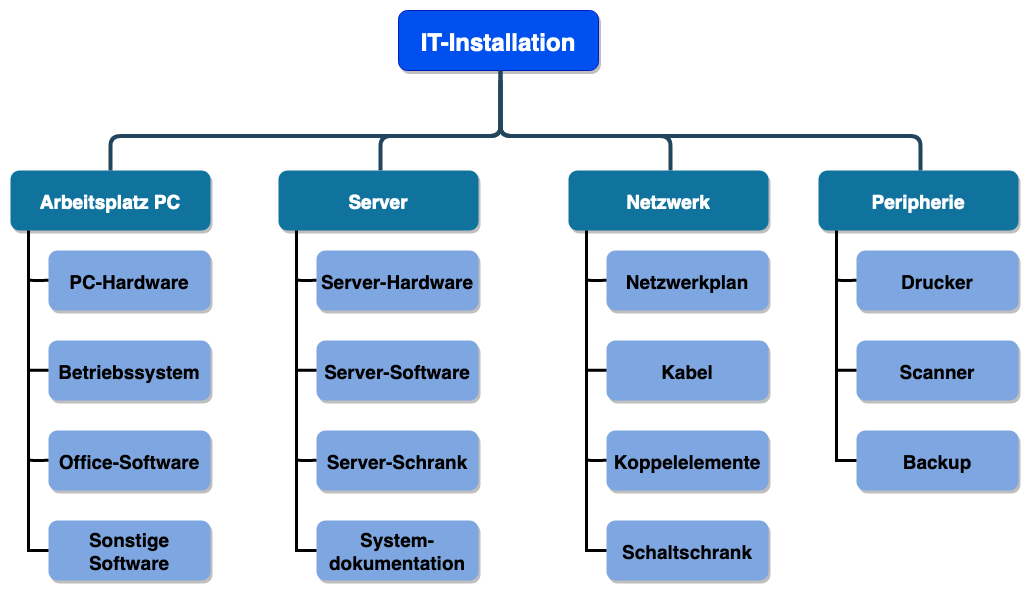

The diagram above was exported from draw.io. Its source (the exported page's mxGraphModel, read from the mxfile embedded in the PNG):
<mxGraphModel dx="1156" dy="662" grid="1" gridSize="10" guides="1" tooltips="1" connect="1" arrows="1" fold="1" page="1" pageScale="1.5" pageWidth="1169" pageHeight="827" background="none" math="0" shadow="0">
  <root>
    <mxCell id="0" />
    <mxCell id="1" parent="0" />
    <mxCell id="2" value="IT-Installation" style="rounded=1;fillColor=#0050ef;strokeColor=#001DBC;shadow=1;fontStyle=1;fontSize=24;fontColor=#ffffff;" parent="1" vertex="1">
      <mxGeometry x="670" y="430" width="200" height="60" as="geometry" />
    </mxCell>
    <mxCell id="8" value="Arbeitsplatz PC" style="rounded=1;fillColor=#10739E;strokeColor=none;shadow=1;gradientColor=none;fontStyle=1;fontColor=#FFFFFF;fontSize=19;" parent="1" vertex="1">
      <mxGeometry x="282" y="590" width="200" height="60" as="geometry" />
    </mxCell>
    <mxCell id="9" value="PC-Hardware" style="rounded=1;strokeColor=none;shadow=1;gradientColor=none;fontStyle=1;fontSize=19;fillColor=#7EA6E0;" parent="1" vertex="1">
      <mxGeometry x="320" y="670" width="162" height="60" as="geometry" />
    </mxCell>
    <mxCell id="10" value="Betriebssystem" style="rounded=1;strokeColor=none;shadow=1;gradientColor=none;fontStyle=1;fontSize=19;fillColor=#7EA6E0;" parent="1" vertex="1">
      <mxGeometry x="320" y="760" width="162" height="60" as="geometry" />
    </mxCell>
    <mxCell id="11" value="Office-Software" style="rounded=1;strokeColor=none;shadow=1;gradientColor=none;fontStyle=1;fontSize=19;fillColor=#7EA6E0;" parent="1" vertex="1">
      <mxGeometry x="320" y="850" width="162" height="60" as="geometry" />
    </mxCell>
    <mxCell id="12" value="Sonstige &#10;Software" style="rounded=1;strokeColor=none;shadow=1;gradientColor=none;fontStyle=1;fontSize=19;fillColor=#7EA6E0;" parent="1" vertex="1">
      <mxGeometry x="320" y="940" width="162" height="60" as="geometry" />
    </mxCell>
    <mxCell id="34" value="" style="edgeStyle=elbowEdgeStyle;elbow=vertical;strokeWidth=4;endArrow=none;endFill=0;fontStyle=1;strokeColor=#23445D;" parent="1" edge="1">
      <mxGeometry x="22" y="165.5" width="100" height="100" as="geometry">
        <mxPoint x="772" y="490" as="sourcePoint" />
        <mxPoint x="382" y="590" as="targetPoint" />
        <Array as="points">
          <mxPoint x="552" y="555.5" />
        </Array>
      </mxGeometry>
    </mxCell>
    <mxCell id="37" value="" style="edgeStyle=elbowEdgeStyle;elbow=vertical;strokeWidth=4;endArrow=none;endFill=0;fontStyle=1;strokeColor=#23445D;" parent="1" edge="1">
      <mxGeometry x="22" y="165.5" width="100" height="100" as="geometry">
        <mxPoint x="772" y="500" as="sourcePoint" />
        <mxPoint x="1192" y="590" as="targetPoint" />
        <Array as="points">
          <mxPoint x="972" y="555.5" />
        </Array>
      </mxGeometry>
    </mxCell>
    <mxCell id="54" value="" style="edgeStyle=elbowEdgeStyle;elbow=vertical;strokeWidth=4;endArrow=none;endFill=0;fontStyle=1;strokeColor=#23445D;" parent="1" edge="1">
      <mxGeometry x="22" y="165.5" width="100" height="100" as="geometry">
        <mxPoint x="772" y="500" as="sourcePoint" />
        <mxPoint x="652" y="590" as="targetPoint" />
        <Array as="points">
          <mxPoint x="652" y="555.5" />
        </Array>
      </mxGeometry>
    </mxCell>
    <mxCell id="55" value="" style="edgeStyle=elbowEdgeStyle;elbow=vertical;strokeWidth=4;endArrow=none;endFill=0;fontStyle=1;strokeColor=#23445D;" parent="1" edge="1">
      <mxGeometry x="22" y="165.5" width="100" height="100" as="geometry">
        <mxPoint x="772" y="490" as="sourcePoint" />
        <mxPoint x="942" y="590" as="targetPoint" />
        <Array as="points">
          <mxPoint x="942" y="555.5" />
        </Array>
      </mxGeometry>
    </mxCell>
    <mxCell id="7wUw3MSWlvChEDC8L4Uh-57" style="edgeStyle=orthogonalEdgeStyle;rounded=0;orthogonalLoop=1;jettySize=auto;html=1;strokeWidth=3;endArrow=none;endFill=0;entryX=0;entryY=0.5;entryDx=0;entryDy=0;" edge="1" parent="1" target="12">
      <mxGeometry relative="1" as="geometry">
        <mxPoint x="300" y="650" as="sourcePoint" />
        <mxPoint x="300" y="970.5" as="targetPoint" />
        <Array as="points">
          <mxPoint x="300" y="970.5" />
        </Array>
      </mxGeometry>
    </mxCell>
    <mxCell id="7wUw3MSWlvChEDC8L4Uh-61" style="edgeStyle=orthogonalEdgeStyle;rounded=0;orthogonalLoop=1;jettySize=auto;html=1;strokeWidth=3;endArrow=none;endFill=0;" edge="1" parent="1">
      <mxGeometry relative="1" as="geometry">
        <mxPoint x="300" y="879.8599999999999" as="sourcePoint" />
        <mxPoint x="320" y="879.8599999999999" as="targetPoint" />
        <Array as="points">
          <mxPoint x="310" y="879.86" />
          <mxPoint x="310" y="879.86" />
        </Array>
      </mxGeometry>
    </mxCell>
    <mxCell id="7wUw3MSWlvChEDC8L4Uh-62" style="edgeStyle=orthogonalEdgeStyle;rounded=0;orthogonalLoop=1;jettySize=auto;html=1;strokeWidth=3;endArrow=none;endFill=0;" edge="1" parent="1">
      <mxGeometry relative="1" as="geometry">
        <mxPoint x="300" y="789.8299999999999" as="sourcePoint" />
        <mxPoint x="320" y="789.8299999999999" as="targetPoint" />
        <Array as="points">
          <mxPoint x="310" y="789.83" />
          <mxPoint x="310" y="789.83" />
        </Array>
      </mxGeometry>
    </mxCell>
    <mxCell id="7wUw3MSWlvChEDC8L4Uh-63" style="edgeStyle=orthogonalEdgeStyle;rounded=0;orthogonalLoop=1;jettySize=auto;html=1;strokeWidth=3;endArrow=none;endFill=0;" edge="1" parent="1">
      <mxGeometry relative="1" as="geometry">
        <mxPoint x="300" y="699.8599999999999" as="sourcePoint" />
        <mxPoint x="320" y="699.8599999999999" as="targetPoint" />
        <Array as="points">
          <mxPoint x="310" y="699.86" />
          <mxPoint x="310" y="699.86" />
        </Array>
      </mxGeometry>
    </mxCell>
    <mxCell id="7wUw3MSWlvChEDC8L4Uh-65" value="Server" style="rounded=1;fillColor=#10739E;strokeColor=none;shadow=1;gradientColor=none;fontStyle=1;fontColor=#FFFFFF;fontSize=19;" vertex="1" parent="1">
      <mxGeometry x="550" y="590" width="200" height="60" as="geometry" />
    </mxCell>
    <mxCell id="7wUw3MSWlvChEDC8L4Uh-66" value="Server-Hardware" style="rounded=1;strokeColor=none;shadow=1;gradientColor=none;fontStyle=1;fontSize=19;fillColor=#7EA6E0;" vertex="1" parent="1">
      <mxGeometry x="588" y="670" width="162" height="60" as="geometry" />
    </mxCell>
    <mxCell id="7wUw3MSWlvChEDC8L4Uh-67" value="Server-Software" style="rounded=1;strokeColor=none;shadow=1;gradientColor=none;fontStyle=1;fontSize=19;fillColor=#7EA6E0;" vertex="1" parent="1">
      <mxGeometry x="588" y="760" width="162" height="60" as="geometry" />
    </mxCell>
    <mxCell id="7wUw3MSWlvChEDC8L4Uh-68" value="Server-Schrank" style="rounded=1;strokeColor=none;shadow=1;gradientColor=none;fontStyle=1;fontSize=19;fillColor=#7EA6E0;" vertex="1" parent="1">
      <mxGeometry x="588" y="850" width="162" height="60" as="geometry" />
    </mxCell>
    <mxCell id="7wUw3MSWlvChEDC8L4Uh-69" value="System-&#10;dokumentation" style="rounded=1;strokeColor=none;shadow=1;gradientColor=none;fontStyle=1;fontSize=19;fillColor=#7EA6E0;" vertex="1" parent="1">
      <mxGeometry x="588" y="940" width="162" height="60" as="geometry" />
    </mxCell>
    <mxCell id="7wUw3MSWlvChEDC8L4Uh-70" style="edgeStyle=orthogonalEdgeStyle;rounded=0;orthogonalLoop=1;jettySize=auto;html=1;strokeWidth=3;endArrow=none;endFill=0;entryX=0;entryY=0.5;entryDx=0;entryDy=0;" edge="1" target="7wUw3MSWlvChEDC8L4Uh-69" parent="1">
      <mxGeometry relative="1" as="geometry">
        <mxPoint x="568" y="650" as="sourcePoint" />
        <mxPoint x="568" y="970.5" as="targetPoint" />
        <Array as="points">
          <mxPoint x="568" y="970.5" />
        </Array>
      </mxGeometry>
    </mxCell>
    <mxCell id="7wUw3MSWlvChEDC8L4Uh-71" style="edgeStyle=orthogonalEdgeStyle;rounded=0;orthogonalLoop=1;jettySize=auto;html=1;strokeWidth=3;endArrow=none;endFill=0;" edge="1" parent="1">
      <mxGeometry relative="1" as="geometry">
        <mxPoint x="568" y="879.8599999999997" as="sourcePoint" />
        <mxPoint x="588" y="879.8599999999997" as="targetPoint" />
        <Array as="points">
          <mxPoint x="578" y="879.86" />
          <mxPoint x="578" y="879.86" />
        </Array>
      </mxGeometry>
    </mxCell>
    <mxCell id="7wUw3MSWlvChEDC8L4Uh-72" style="edgeStyle=orthogonalEdgeStyle;rounded=0;orthogonalLoop=1;jettySize=auto;html=1;strokeWidth=3;endArrow=none;endFill=0;" edge="1" parent="1">
      <mxGeometry relative="1" as="geometry">
        <mxPoint x="568" y="789.8299999999999" as="sourcePoint" />
        <mxPoint x="588" y="789.8299999999999" as="targetPoint" />
        <Array as="points">
          <mxPoint x="578" y="789.83" />
          <mxPoint x="578" y="789.83" />
        </Array>
      </mxGeometry>
    </mxCell>
    <mxCell id="7wUw3MSWlvChEDC8L4Uh-73" style="edgeStyle=orthogonalEdgeStyle;rounded=0;orthogonalLoop=1;jettySize=auto;html=1;strokeWidth=3;endArrow=none;endFill=0;" edge="1" parent="1">
      <mxGeometry relative="1" as="geometry">
        <mxPoint x="568" y="699.8599999999997" as="sourcePoint" />
        <mxPoint x="588" y="699.8599999999997" as="targetPoint" />
        <Array as="points">
          <mxPoint x="578" y="699.86" />
          <mxPoint x="578" y="699.86" />
        </Array>
      </mxGeometry>
    </mxCell>
    <mxCell id="7wUw3MSWlvChEDC8L4Uh-74" value="Netzwerk" style="rounded=1;fillColor=#10739E;strokeColor=none;shadow=1;gradientColor=none;fontStyle=1;fontColor=#FFFFFF;fontSize=19;" vertex="1" parent="1">
      <mxGeometry x="840" y="590" width="200" height="60" as="geometry" />
    </mxCell>
    <mxCell id="7wUw3MSWlvChEDC8L4Uh-75" value="Netzwerkplan" style="rounded=1;strokeColor=none;shadow=1;gradientColor=none;fontStyle=1;fontSize=19;fillColor=#7EA6E0;" vertex="1" parent="1">
      <mxGeometry x="878" y="670" width="162" height="60" as="geometry" />
    </mxCell>
    <mxCell id="7wUw3MSWlvChEDC8L4Uh-76" value="Kabel" style="rounded=1;strokeColor=none;shadow=1;gradientColor=none;fontStyle=1;fontSize=19;fillColor=#7EA6E0;" vertex="1" parent="1">
      <mxGeometry x="878" y="760" width="162" height="60" as="geometry" />
    </mxCell>
    <mxCell id="7wUw3MSWlvChEDC8L4Uh-77" value="Koppelelemente" style="rounded=1;strokeColor=none;shadow=1;gradientColor=none;fontStyle=1;fontSize=19;fillColor=#7EA6E0;" vertex="1" parent="1">
      <mxGeometry x="878" y="850" width="162" height="60" as="geometry" />
    </mxCell>
    <mxCell id="7wUw3MSWlvChEDC8L4Uh-78" value="Schaltschrank" style="rounded=1;strokeColor=none;shadow=1;gradientColor=none;fontStyle=1;fontSize=19;fillColor=#7EA6E0;" vertex="1" parent="1">
      <mxGeometry x="878" y="940" width="162" height="60" as="geometry" />
    </mxCell>
    <mxCell id="7wUw3MSWlvChEDC8L4Uh-79" style="edgeStyle=orthogonalEdgeStyle;rounded=0;orthogonalLoop=1;jettySize=auto;html=1;strokeWidth=3;endArrow=none;endFill=0;entryX=0;entryY=0.5;entryDx=0;entryDy=0;" edge="1" target="7wUw3MSWlvChEDC8L4Uh-78" parent="1">
      <mxGeometry relative="1" as="geometry">
        <mxPoint x="858" y="650" as="sourcePoint" />
        <mxPoint x="858" y="970.5" as="targetPoint" />
        <Array as="points">
          <mxPoint x="858" y="970.5" />
        </Array>
      </mxGeometry>
    </mxCell>
    <mxCell id="7wUw3MSWlvChEDC8L4Uh-80" style="edgeStyle=orthogonalEdgeStyle;rounded=0;orthogonalLoop=1;jettySize=auto;html=1;strokeWidth=3;endArrow=none;endFill=0;" edge="1" parent="1">
      <mxGeometry relative="1" as="geometry">
        <mxPoint x="858" y="879.8599999999997" as="sourcePoint" />
        <mxPoint x="878" y="879.8599999999997" as="targetPoint" />
        <Array as="points">
          <mxPoint x="868" y="879.86" />
          <mxPoint x="868" y="879.86" />
        </Array>
      </mxGeometry>
    </mxCell>
    <mxCell id="7wUw3MSWlvChEDC8L4Uh-81" style="edgeStyle=orthogonalEdgeStyle;rounded=0;orthogonalLoop=1;jettySize=auto;html=1;strokeWidth=3;endArrow=none;endFill=0;" edge="1" parent="1">
      <mxGeometry relative="1" as="geometry">
        <mxPoint x="858" y="789.8299999999999" as="sourcePoint" />
        <mxPoint x="878" y="789.8299999999999" as="targetPoint" />
        <Array as="points">
          <mxPoint x="868" y="789.83" />
          <mxPoint x="868" y="789.83" />
        </Array>
      </mxGeometry>
    </mxCell>
    <mxCell id="7wUw3MSWlvChEDC8L4Uh-82" style="edgeStyle=orthogonalEdgeStyle;rounded=0;orthogonalLoop=1;jettySize=auto;html=1;strokeWidth=3;endArrow=none;endFill=0;" edge="1" parent="1">
      <mxGeometry relative="1" as="geometry">
        <mxPoint x="858" y="699.8599999999997" as="sourcePoint" />
        <mxPoint x="878" y="699.8599999999997" as="targetPoint" />
        <Array as="points">
          <mxPoint x="868" y="699.86" />
          <mxPoint x="868" y="699.86" />
        </Array>
      </mxGeometry>
    </mxCell>
    <mxCell id="7wUw3MSWlvChEDC8L4Uh-83" value="Peripherie" style="rounded=1;fillColor=#10739E;strokeColor=none;shadow=1;gradientColor=none;fontStyle=1;fontColor=#FFFFFF;fontSize=19;" vertex="1" parent="1">
      <mxGeometry x="1090" y="590" width="200" height="60" as="geometry" />
    </mxCell>
    <mxCell id="7wUw3MSWlvChEDC8L4Uh-84" value="Drucker" style="rounded=1;strokeColor=none;shadow=1;gradientColor=none;fontStyle=1;fontSize=19;fillColor=#7EA6E0;" vertex="1" parent="1">
      <mxGeometry x="1128" y="670" width="162" height="60" as="geometry" />
    </mxCell>
    <mxCell id="7wUw3MSWlvChEDC8L4Uh-85" value="Scanner" style="rounded=1;strokeColor=none;shadow=1;gradientColor=none;fontStyle=1;fontSize=19;fillColor=#7EA6E0;" vertex="1" parent="1">
      <mxGeometry x="1128" y="760" width="162" height="60" as="geometry" />
    </mxCell>
    <mxCell id="7wUw3MSWlvChEDC8L4Uh-86" value="Backup" style="rounded=1;strokeColor=none;shadow=1;gradientColor=none;fontStyle=1;fontSize=19;fillColor=#7EA6E0;" vertex="1" parent="1">
      <mxGeometry x="1128" y="850" width="162" height="60" as="geometry" />
    </mxCell>
    <mxCell id="7wUw3MSWlvChEDC8L4Uh-88" style="edgeStyle=orthogonalEdgeStyle;rounded=0;orthogonalLoop=1;jettySize=auto;html=1;strokeWidth=3;endArrow=none;endFill=0;entryX=0;entryY=0.5;entryDx=0;entryDy=0;" edge="1" parent="1">
      <mxGeometry relative="1" as="geometry">
        <mxPoint x="1108" y="650" as="sourcePoint" />
        <mxPoint x="1128" y="880" as="targetPoint" />
        <Array as="points">
          <mxPoint x="1108" y="880.5" />
        </Array>
      </mxGeometry>
    </mxCell>
    <mxCell id="7wUw3MSWlvChEDC8L4Uh-90" style="edgeStyle=orthogonalEdgeStyle;rounded=0;orthogonalLoop=1;jettySize=auto;html=1;strokeWidth=3;endArrow=none;endFill=0;" edge="1" parent="1">
      <mxGeometry relative="1" as="geometry">
        <mxPoint x="1108" y="789.8299999999999" as="sourcePoint" />
        <mxPoint x="1128" y="789.8299999999999" as="targetPoint" />
        <Array as="points">
          <mxPoint x="1118" y="789.83" />
          <mxPoint x="1118" y="789.83" />
        </Array>
      </mxGeometry>
    </mxCell>
    <mxCell id="7wUw3MSWlvChEDC8L4Uh-91" style="edgeStyle=orthogonalEdgeStyle;rounded=0;orthogonalLoop=1;jettySize=auto;html=1;strokeWidth=3;endArrow=none;endFill=0;" edge="1" parent="1">
      <mxGeometry relative="1" as="geometry">
        <mxPoint x="1108" y="699.8599999999997" as="sourcePoint" />
        <mxPoint x="1128" y="699.8599999999997" as="targetPoint" />
        <Array as="points">
          <mxPoint x="1118" y="699.86" />
          <mxPoint x="1118" y="699.86" />
        </Array>
      </mxGeometry>
    </mxCell>
  </root>
</mxGraphModel>